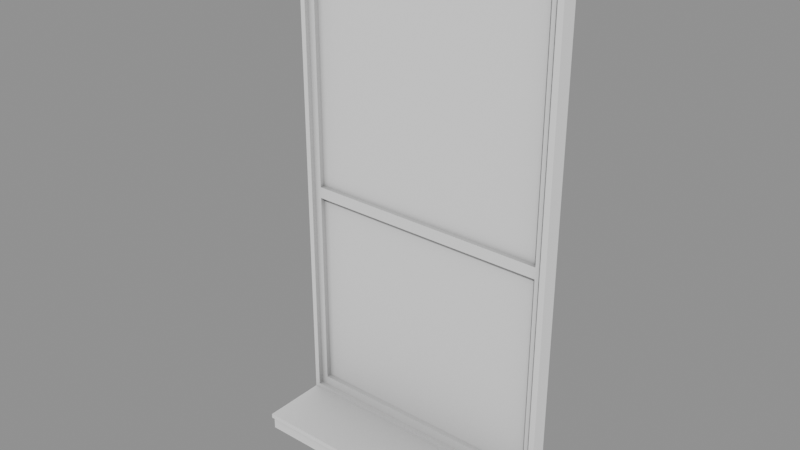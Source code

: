 # Source: Windows_window10.blend  (saved by Blender 5.2.45; exported with 4.5.12 LTS)
import bpy
from mathutils import Matrix  # noqa: F401  (used for matrix-valued properties, if any)

bpy.ops.wm.read_factory_settings(use_empty=True)
scene = bpy.context.scene
scene.name = 'Scene'

# ---- collections
col_windows_window10 = bpy.data.collections.new('Windows_window10'); scene.collection.children.link(col_windows_window10)

# ---- materials (node trees are filled in below, after node groups)
mat_ao_bake = bpy.data.materials.new('AO-bake')
mat_ao_bake.use_backface_culling_lightprobe_volume = False

# ---- node groups
ng_gltf_settings_001 = bpy.data.node_groups.new('glTF Settings.001', 'ShaderNodeTree')
_s = ng_gltf_settings_001.interface.new_socket(name='Occlusion', in_out='INPUT', socket_type='NodeSocketFloat')
_s.subtype = 'FACTOR'
_s.default_value = 1.0
_s.min_value = 0.0
_s.max_value = 1.0
_N = ng_gltf_settings_001.nodes; _L = ng_gltf_settings_001.links
n0 = _N.new('NodeGroupInput'); n0.name = 'Group Input'; n0.location = (-200, 0)
n1 = _N.new('NodeGroupOutput'); n1.name = 'Group Output'; n1.location = (-2, -8)
n1.is_active_output = True

# ---- material node trees
mat_ao_bake.use_nodes = True; mat_ao_bake.node_tree.nodes.clear()
_N = mat_ao_bake.node_tree.nodes; _L = mat_ao_bake.node_tree.links
n0 = _N.new('ShaderNodeOutputMaterial'); n0.name = 'Material Output'; n0.location = (340, 260)
n1 = _N.new('ShaderNodeAmbientOcclusion'); n1.name = 'Ambient Occlusion'; n1.location = (-220, 200)
n1.inputs[1].default_value = 2.0
n2 = _N.new('ShaderNodeBsdfPrincipled'); n2.name = 'Principled BSDF'; n2.location = (60, 260)
n2.distribution = 'GGX'
n2.subsurface_method = 'BURLEY'
n2.inputs[3].default_value = 1.45
n2.inputs[27].default_value = (0.0, 0.0, 0.0, 1.0)
n2.inputs[28].default_value = 1.0
n3 = _N.new('ShaderNodeGroup'); n3.name = 'Group'; n3.location = (800, 260)
n3.width = 208
n3.node_tree = ng_gltf_settings_001
n3.inputs[0].default_value = 1.0
_L.new(n2.outputs[0], n0.inputs[0])
_L.new(n1.outputs[0], n2.inputs[0])
n0.is_active_output = True

# ---- meshes
me_plano_106 = bpy.data.meshes.new('Plano.106')
me_plano_106.from_pydata([(0.5299, -0.06251, 5.96e-07), (-0.5299, -0.06251, 5.96e-07), (0.5299, -0.06251, 0.01742), (-0.5299, -0.06251, 0.01742), (-0.5299, -0.318, 0.01742), (0.5299, -0.318, 0.01742), (-0.5299, -0.318, 5.96e-07), (0.5299, -0.318, 5.96e-07), (0.5299, 0.0, 2.001), (0.5299, -0.06251, 2.001), (-0.5299, -3.576e-07, 2.001), (-0.5299, -0.06251, 2.001), (0.5299, 0.0, 1.192e-07), (0.5299, -0.06251, 1.192e-07), (-0.5299, -3.576e-07, 0.0), (-0.5299, -0.06251, 0.0), (0.5076, -0.06251, 0.03484), (0.5076, -1.49e-08, 0.03484), (0.5076, -0.06251, 1.984), (0.5076, -1.49e-08, 1.984), (-0.5107, -0.06251, 1.984), (-0.5107, -3.427e-07, 1.984), (-0.5107, -0.06251, 0.03484), (-0.5107, -3.427e-07, 0.03484), (0.5076, -1.49e-08, 0.03484), (0.5076, -0.04251, 0.03484), (0.5076, -1.49e-08, 1.984), (0.5076, -0.04251, 1.984), (-0.5107, -3.427e-07, 1.984), (-0.5107, -0.04251, 1.984), (-0.5107, -3.427e-07, 0.03484), (-0.5107, -0.04251, 0.03484), (0.4768, -0.04251, 0.0706), (0.4768, -2.98e-08, 0.0706), (0.4768, -0.04251, 1.948), (0.4768, -2.98e-08, 1.948), (-0.4842, -0.04251, 1.948), (-0.4842, -3.427e-07, 1.948), (-0.4842, -0.04251, 0.0706), (-0.4842, -3.427e-07, 0.0706), (-0.5107, -3.427e-07, 0.8831), (-0.5107, -3.427e-07, 0.9276), (-0.5107, -0.04251, 0.9276), (-0.5107, -0.04251, 0.8831), (-0.4842, -0.04251, 0.8831), (-0.4842, -0.04251, 0.9276), (-0.4842, -3.427e-07, 0.9276), (-0.4842, -3.427e-07, 0.8831), (0.5076, -1.49e-08, 0.9276), (0.5076, -1.49e-08, 0.8831), (0.5076, -0.04251, 0.8831), (0.5076, -0.04251, 0.9276), (0.4768, -0.04251, 0.9276), (0.4768, -0.04251, 0.8831), (0.4768, -2.98e-08, 0.8831), (0.4768, -2.98e-08, 0.9276), (0.5299, -0.2956, 0.01742), (0.5299, -0.2956, 5.96e-07), (-0.5299, -0.2956, 0.01742), (-0.5299, -0.2956, 5.96e-07), (0.5299, -0.306, 0.01742), (-0.5299, -0.306, 0.01742), (-0.5299, -0.306, 5.96e-07), (0.5299, -0.306, 5.96e-07), (0.5299, -0.2956, -0.05484), (-0.5299, -0.2956, -0.05484), (-0.5299, -0.306, -0.05484), (0.5299, -0.306, -0.05484)], [], [(0, 1, 3, 2), (7, 5, 4, 6), (63, 60, 5, 7), (60, 61, 4, 5), (61, 62, 6, 4), (62, 63, 7, 6), (16, 18, 19, 17), (18, 20, 21, 19), (20, 22, 23, 21), (22, 16, 17, 23), (12, 8, 9, 13), (8, 10, 11, 9), (10, 14, 15, 11), (14, 12, 13, 15), (28, 37, 46, 41), (24, 33, 54, 49), (34, 36, 37, 35), (38, 32, 33, 39), (33, 32, 53, 54), (26, 28, 29, 27), (30, 24, 25, 31), (37, 36, 45, 46), (9, 18, 16, 13), (8, 12, 17, 19), (11, 20, 18, 9), (10, 8, 19, 21), (15, 22, 20, 11), (14, 10, 21, 23), (13, 16, 22, 15), (12, 14, 23, 17), (28, 41, 42, 29), (36, 29, 42, 45), (24, 49, 50, 25), (32, 25, 50, 53), (29, 36, 34, 27), (28, 26, 35, 37), (25, 32, 38, 31), (24, 30, 39, 33), (40, 47, 39, 30), (47, 44, 38, 39), (44, 43, 31, 38), (48, 55, 35, 26), (40, 30, 31, 43), (55, 52, 34, 35), (52, 51, 27, 34), (48, 26, 27, 51), (43, 44, 45, 42), (47, 40, 41, 46), (55, 54, 47, 46), (40, 43, 42, 41), (51, 52, 53, 50), (55, 48, 49, 54), (52, 55, 46, 45), (48, 51, 50, 49), (54, 53, 44, 47), (53, 52, 45, 44), (1, 0, 57, 59), (3, 1, 59, 58), (2, 3, 58, 56), (0, 2, 56, 57), (57, 63, 67, 64), (58, 59, 62, 61), (56, 58, 61, 60), (57, 56, 60, 63), (65, 64, 67, 66), (63, 62, 66, 67), (62, 59, 65, 66), (59, 57, 64, 65)])
_uv = me_plano_106.uv_layers.new(name='UVMap')
_uv.uv.foreach_set('vector', [0.0, 0.0, 0.0, 0.0, 0.0, 0.0, 0.0, 0.0, 0.0, 0.0, 0.0, 0.0, 0.0, 0.0, 0.0, 0.0, 0.0, 0.0, 0.0, 0.0, 0.0, 0.0, 0.0, 0.0, 0.0, 0.0, 0.0, 0.0, 0.0, 0.0, 0.0, 0.0, 0.0, 0.0, 0.0, 0.0, 0.0, 0.0, 0.0, 0.0, 0.0, 0.0, 0.0, 0.0, 0.0, 0.0, 0.0, 0.0, 0.0, 0.0, 0.0, 0.0, 0.0, 0.0, 0.0, 0.0, 0.0, 0.0, 0.0, 0.0, 0.0, 0.0, 0.0, 0.0, 0.0, 0.0, 0.0, 0.0, 0.0, 0.0, 0.0, 0.0, 0.0, 0.0, 0.0, 0.0, 0.0, 0.0, 0.0, 0.0, 0.0, 0.0, 0.0, 0.0, 0.0, 0.0, 0.0, 0.0, 0.0, 0.0, 0.0, 0.0, 0.0, 0.0, 0.0, 0.0, 0.0, 0.0, 0.0, 0.0, 0.0, 0.0, 0.0, 0.0, 0.0, 0.0, 0.0, 0.0, 0.0, 0.0, 0.0, 0.0, 0.0, 0.0, 0.0, 0.0, 0.0, 0.0, 0.0, 0.0, 0.0, 0.0, 0.0, 0.0, 0.0, 0.0, 0.0, 0.0, 0.0, 0.0, 0.0, 0.0, 0.0, 0.0, 0.0, 0.0, 0.0, 0.0, 0.0, 0.0, 0.0, 0.0, 0.0, 0.0, 0.0, 0.0, 0.0, 0.0, 0.0, 0.0, 0.0, 0.0, 0.0, 0.0, 0.0, 0.0, 0.0, 0.0, 0.0, 0.0, 0.0, 0.0, 0.0, 0.0, 0.0, 0.0, 0.0, 0.0, 0.0, 0.0, 0.0, 0.0, 0.0, 0.0, 0.0, 0.0, 0.0, 0.0, 0.0, 0.0, 0.0, 0.0, 0.0, 0.0, 0.0, 0.0, 0.0, 0.0, 0.0, 0.0, 0.0, 0.0, 0.0, 0.0, 0.0, 0.0, 0.0, 0.0, 0.0, 0.0, 0.0, 0.0, 0.0, 0.0, 0.0, 0.0, 0.0, 0.0, 0.0, 0.0, 0.0, 0.0, 0.0, 0.0, 0.0, 0.0, 0.0, 0.0, 0.0, 0.0, 0.0, 0.0, 0.0, 0.0, 0.0, 0.0, 0.0, 0.0, 0.0, 0.0, 0.0, 0.0, 0.0, 0.0, 0.0, 0.0, 0.0, 0.0, 0.0, 0.0, 0.0, 0.0, 0.0, 0.0, 0.0, 0.0, 0.0, 0.0, 0.0, 0.0, 0.0, 0.0, 0.0, 0.0, 0.0, 0.0, 0.0, 0.0, 0.0, 0.0, 0.0, 0.0, 0.0, 0.0, 0.0, 0.0, 0.0, 0.0, 0.0, 0.0, 0.0, 0.0, 0.0, 0.0, 0.0, 0.0, 0.0, 0.0, 0.0, 0.0, 0.0, 0.0, 0.0, 0.0, 0.0, 0.0, 0.0, 0.0, 0.0, 0.0, 0.0, 0.0, 0.0, 0.0, 0.0, 0.0, 0.0, 0.0, 0.0, 0.0, 0.0, 0.0, 0.0, 0.0, 0.0, 0.0, 0.0, 0.0, 0.0, 0.0, 0.0, 0.0, 0.0, 0.0, 0.0, 0.0, 0.0, 0.0, 0.0, 0.0, 0.0, 0.0, 0.0, 0.0, 0.0, 0.0, 0.0, 0.0, 0.0, 0.0, 0.0, 0.0, 0.0, 0.0, 0.0, 0.0, 0.0, 0.0, 0.0, 0.0, 0.0, 0.0, 0.0, 0.0, 0.0, 0.0, 0.0, 0.0, 0.0, 0.0, 0.0, 0.0, 0.0, 0.0, 0.0, 0.0, 0.0, 0.0, 0.0, 0.0, 0.0, 0.0, 0.0, 0.0, 0.0, 0.0, 0.0, 0.0, 0.0, 0.0, 0.0, 0.0, 0.0, 0.0, 0.0, 0.0, 0.0, 0.0, 0.0, 0.0, 0.0, 0.0, 0.0, 0.0, 0.0, 0.0, 0.0, 0.0, 0.0, 0.0, 0.0, 0.0, 0.0, 0.0, 0.0, 0.0, 0.0, 0.0, 0.0, 0.0, 0.0, 0.0, 0.0, 0.0, 0.0, 0.0, 0.0, 0.0, 0.0, 0.0, 0.0, 0.0, 0.0, 0.0, 0.0, 0.0, 0.0, 0.0, 0.0, 0.0, 0.0, 0.0, 0.0, 0.0, 0.0, 0.0, 0.0, 0.0, 0.0, 0.0, 0.0, 0.0, 0.0, 0.0, 0.0, 0.0, 0.0, 0.0, 0.0, 0.0, 0.0, 0.0, 0.0, 0.0, 0.0, 0.0, 0.0, 0.0, 0.0, 0.0, 0.0, 0.0, 0.0, 0.0, 0.0, 0.0, 0.0, 0.0, 0.0, 0.0, 0.0, 0.0, 0.0, 0.0, 0.0, 0.0, 0.0, 0.0, 0.0, 0.0, 0.0, 0.0, 0.0, 0.0, 0.0, 0.0, 0.0, 0.0, 0.0, 0.0, 0.0, 0.0, 0.0, 0.0, 0.0, 0.0, 0.0, 0.0, 0.0, 0.0, 0.0, 0.0, 0.0, 0.0, 0.0, 0.0, 0.0, 0.0, 0.0, 0.0, 0.0, 0.0, 0.0, 0.0, 0.0, 0.0, 0.0, 0.0, 0.0, 0.0, 0.0, 0.0, 0.0, 0.0, 0.0, 0.0, 0.0, 0.0, 0.0, 0.0, 0.0, 0.0, 0.0, 0.0, 0.0, 0.0, 0.0, 0.0, 0.0, 0.0, 0.0, 0.0, 0.0, 0.0, 0.0, 0.0, 0.0, 0.0, 0.0, 0.0, 0.0, 0.0, 0.0, 0.0])
me_plano_106.materials.append(mat_ao_bake)
me_plano_106.update()
me_plano_105 = bpy.data.meshes.new('Plano.105')
me_plano_105.from_pydata([(0.4768, -0.02251, 0.0706), (0.4768, -0.02251, 1.948), (-0.4842, -0.02251, 1.948), (-0.4842, -0.02251, 0.0706), (-0.4842, -0.02251, 0.9276), (0.4768, -0.02251, 0.9276), (0.4768, -0.02251, 0.8831), (-0.4842, -0.02251, 0.8831), (0.4768, -0.01951, 0.0706), (0.4768, -0.01951, 1.948), (-0.4842, -0.01951, 1.948), (-0.4842, -0.01951, 0.0706), (-0.4842, -0.01951, 0.9276), (0.4768, -0.01951, 0.9276), (0.4768, -0.01951, 0.8831), (-0.4842, -0.01951, 0.8831)], [], [(7, 3, 0, 6), (2, 4, 5, 1), (15, 14, 8, 11), (10, 9, 13, 12)])
_uv = me_plano_105.uv_layers.new(name='UVMap')
_uv.uv.foreach_set('vector', [0.8442, 0.6829, 0.8442, 0.8657, 0.1558, 0.8657, 0.1558, 0.6829, 0.8442, 0.1343, 0.8442, 0.5, 0.1558, 0.5, 0.1558, 0.1343, 0.8442, 0.6829, 0.1558, 0.6829, 0.1558, 0.8657, 0.8442, 0.8657, 0.8442, 0.1343, 0.1558, 0.1343, 0.1558, 0.5, 0.8442, 0.5])
me_plano_105.materials.append(mat_ao_bake)
me_plano_105.update()

# ---- objects
ob_wall0_window10 = bpy.data.objects.new('wall0_window10', me_plano_106)
ob_wall0_glass0 = bpy.data.objects.new('wall0_glass0', me_plano_105)

# ---- transforms, parenting, visibility, modifiers, constraints
ob_wall0_window10.location = (0.0, 0.0, 0.0)
ob_wall0_glass0.location = (0.0, 0.0, 0.0)

# ---- collection membership
col_windows_window10.objects.link(ob_wall0_window10)
col_windows_window10.objects.link(ob_wall0_glass0)

# ---- scene / render settings (as saved in the file)
scene.frame_start = 1; scene.frame_end = 250; scene.frame_set(1)
scene.render.engine = 'BLENDER_EEVEE_NEXT'
scene.render.bake_bias = 0.0
scene.render.bake_samples = 0
scene.render.compositor_device = 'GPU'
scene.eevee.use_volume_custom_range = False
scene.eevee.fast_gi_thickness_near = 0.1
scene.eevee.fast_gi_thickness_far = 0.0
scene.eevee.ray_tracing_options.screen_trace_thickness = 0.1
bpy.context.view_layer.update()

# ---- added for rendering (the .blend has no active camera and no usable light): camera, sun + grey world if the file has none
cam_auto = bpy.data.cameras.new('AutoCamera')
cam_auto.lens = 50.0
cam_auto.sensor_width = 36.0
cam_auto.clip_end = 1000.0
ob_auto_camera = bpy.data.objects.new('AutoCamera', cam_auto)
scene.collection.objects.link(ob_auto_camera)
ob_auto_camera.location = (2.16023, -2.75127, 2.70133)
ob_auto_camera.rotation_euler = (1.09748, -7.21219e-08, 0.694738)
scene.camera = ob_auto_camera
light_auto_sun = bpy.data.lights.new('AutoSun', 'SUN')
light_auto_sun.energy = 3.0
light_auto_sun.angle = 0.0523599
ob_auto_sun = bpy.data.objects.new('AutoSun', light_auto_sun)
scene.collection.objects.link(ob_auto_sun)
ob_auto_sun.rotation_euler = (0.872665, 0.174533, 0.523599)
if scene.world is None:
    world_auto = bpy.data.worlds.new('AutoWorld')
    world_auto.color = (0.3, 0.3, 0.3)
    scene.world = world_auto
bpy.context.view_layer.update()
